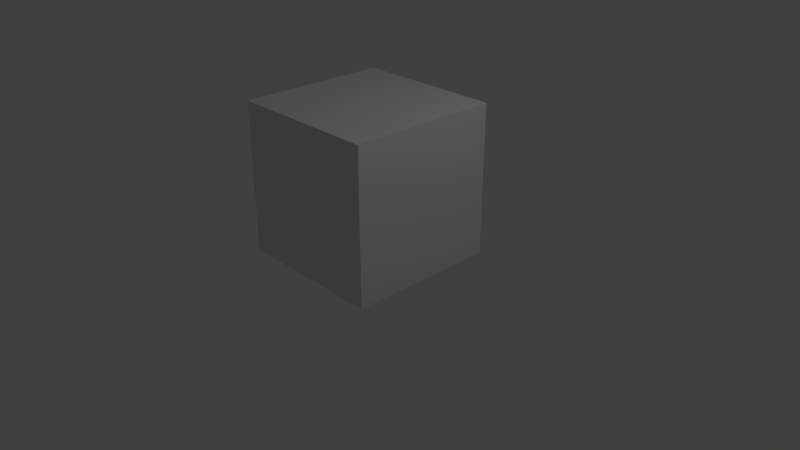 # Source: block.blend  (saved by Blender 2.79.0; exported with 4.5.12 LTS)
import bpy
from mathutils import Matrix  # noqa: F401  (used for matrix-valued properties, if any)

bpy.ops.wm.read_factory_settings(use_empty=True)
scene = bpy.context.scene
scene.name = 'Scene'

# ---- collections
col_collection_1 = bpy.data.collections.new('Collection 1'); scene.collection.children.link(col_collection_1)

# ---- materials (node trees are filled in below, after node groups)
mat_material = bpy.data.materials.new('Material')
mat_material.alpha_threshold = 0.0
mat_material.use_transparent_shadow = False
mat_material.roughness = 0.5
mat_material.line_color = (0.0, 0.0, 0.0, 1.0)

# ---- material node trees

# ---- world
world_world = bpy.data.worlds.new('World'); scene.world = world_world
world_world.color = (0.05088, 0.05088, 0.05088)
world_world.use_sun_shadow = False
world_world.sun_shadow_jitter_overblur = 0.0
world_world.cycles.sampling_method = 'MANUAL'

# ---- cameras
cam_camera = bpy.data.cameras.new('Camera')
cam_camera.clip_end = 100.0
cam_camera.lens = 35.0
cam_camera.sensor_width = 32.0
cam_camera.sensor_height = 18.0
cam_camera.ortho_scale = 7.314
cam_camera.dof.focus_distance = 0.0
cam_camera.dof.aperture_fstop = 128.0

# ---- lights
light_lamp = bpy.data.lights.new('Lamp', 'POINT')
light_lamp.transmission_factor = 0.0
light_lamp.cutoff_distance = 30.0
light_lamp.energy = 100.0
light_lamp.shadow_buffer_clip_start = 1.001
light_lamp.shadow_soft_size = 0.1
light_lamp.shadow_maximum_resolution = 0.006
light_lamp.use_absolute_resolution = True

# ---- meshes
me_cube = bpy.data.meshes.new('Cube')
me_cube.from_pydata([(1.0, 1.0, -1.0), (1.0, -1.0, -1.0), (-1.0, -1.0, -1.0), (-1.0, 1.0, -1.0), (1.0, 1.0, 1.0), (1.0, -1.0, 1.0), (-1.0, -1.0, 1.0), (-1.0, 1.0, 1.0)], [], [(0, 1, 2, 3), (4, 7, 6, 5), (0, 4, 5, 1), (1, 5, 6, 2), (2, 6, 7, 3), (4, 0, 3, 7)])
me_cube.materials.append(mat_material)
me_cube.use_remesh_preserve_volume = False
me_cube.use_remesh_preserve_attributes = False
me_cube.use_mirror_vertex_groups = False
me_cube.update()

# ---- objects
ob_cube = bpy.data.objects.new('Cube', me_cube)
ob_lamp = bpy.data.objects.new('Lamp', light_lamp)
ob_camera = bpy.data.objects.new('Camera', cam_camera)

# ---- transforms, parenting, visibility, modifiers, constraints
ob_cube.location = (0.0, 0.0, 1.042)
ob_cube.lock_rotations_4d = False
ob_cube.empty_display_type = 'ARROWS'
ob_cube.lineart.crease_threshold = 0.0
ob_lamp.location = (4.076, 1.005, 5.904)
ob_lamp.rotation_euler = (0.6503, 0.05522, 1.866)
ob_lamp.lock_rotations_4d = False
ob_lamp.empty_display_type = 'ARROWS'
ob_lamp.color = (0.0, 0.0, 0.0, 0.0)
ob_lamp.lineart.crease_threshold = 0.0
ob_camera.location = (7.481, -6.508, 5.344)
ob_camera.rotation_euler = (1.109, 0.0, 0.8149)
ob_camera.lock_rotations_4d = False
ob_camera.empty_display_type = 'ARROWS'
ob_camera.color = (0.0, 0.0, 0.0, 0.0)
ob_camera.display_type = 'WIRE'
ob_camera.lineart.crease_threshold = 0.0

# ---- collection membership
col_collection_1.objects.link(ob_cube)
col_collection_1.objects.link(ob_lamp)
col_collection_1.objects.link(ob_camera)

# ---- scene / render settings (as saved in the file)
scene.camera = ob_camera
scene.frame_start = 1; scene.frame_end = 250; scene.frame_set(1)
scene.render.engine = 'BLENDER_EEVEE_NEXT'
scene.render.resolution_percentage = 50
scene.render.dither_intensity = 0.0
scene.cycles.use_denoising = False
scene.cycles.samples = 128
scene.cycles.sampling_pattern = 'TABULATED_SOBOL'
scene.cycles.use_adaptive_sampling = False
scene.cycles.use_light_tree = False
scene.cycles.blur_glossy = 0.0
scene.cycles.sample_clamp_indirect = 0.0
scene.view_settings.view_transform = 'Standard'
bpy.context.view_layer.update()
